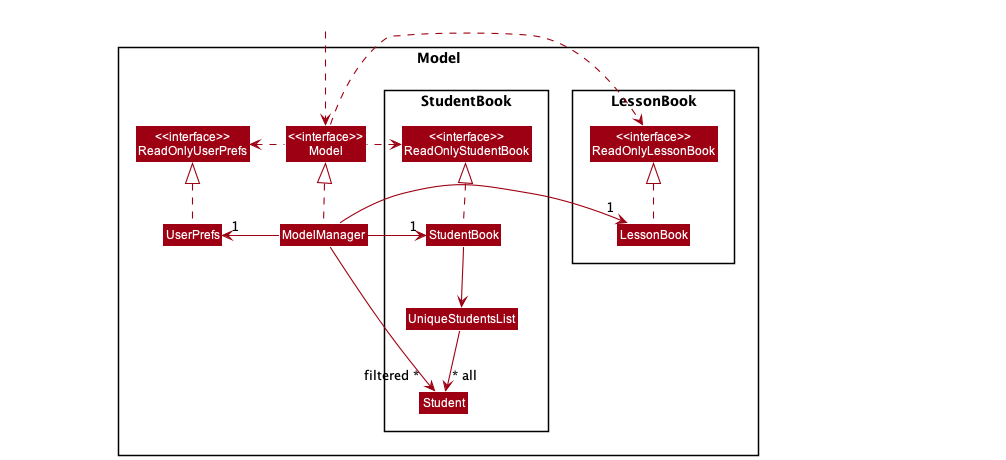

The diagram above was rendered by PlantUML. Its source (embedded in the PNG):
@startuml
!include style.puml
skinparam arrowThickness 1.1
skinparam arrowColor MODEL_COLOR
skinparam classBackgroundColor MODEL_COLOR

package Model <<Rectangle>> {

    Class "<<interface>>\nReadOnlyUserPrefs" as ReadOnlyUserPrefs
    Class "<<interface>>\nModel" as Model
    Class ModelManager
    Class UserPrefs

    package "StudentBook" {
        Class "<<interface>>\nReadOnlyStudentBook" as ReadOnlyStudentBook
        Class StudentBook
        Class UniqueStudentsList
        Class Student

        StudentBook -down-> UniqueStudentsList
        UniqueStudentsList --> "~* all" Student
    }

    package "LessonBook" {
        Class "<<interface>>\nReadOnlyLessonBook" as ReadOnlyLessonBook
        Class LessonBook
    }
}

LessonBook .up.|> ReadOnlyLessonBook
StudentBook .up.|> ReadOnlyStudentBook
ModelManager .up.|> Model
UserPrefs .up.|> ReadOnlyUserPrefs

Model .left.> ReadOnlyStudentBook
Model .left.> ReadOnlyUserPrefs
Model .right.> ReadOnlyLessonBook
ModelManager -right-> "1" StudentBook
ModelManager -right-> "1" LessonBook
ModelManager -left-> "1" UserPrefs
ModelManager -right-> "filtered ~*" Student

Class HiddenOutside1 #FFFFFF
Class HiddenOutside2 #FFFFFF
Class HiddenOutside3 #FFFFFF
Class HiddenOutside4 #FFFFFF
HiddenOutside1 ..> Model

LessonBook -right[hidden]- HiddenOutside2
StudentBook -right[hidden]- HiddenOutside3
UserPrefs -left[hidden]- HiddenOutside4

@enduml